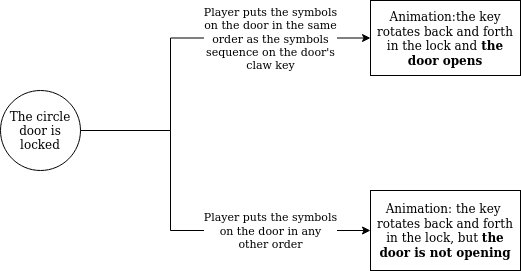

The diagram above was exported from draw.io. Its source (the exported page's mxGraphModel, read from the mxfile embedded in the PNG):
<mxGraphModel dx="711" dy="397" grid="1" gridSize="10" guides="1" tooltips="1" connect="1" arrows="1" fold="1" page="1" pageScale="1" pageWidth="850" pageHeight="1100" math="0" shadow="0">
  <root>
    <mxCell id="0" />
    <mxCell id="1" parent="0" />
    <mxCell id="1ln2SwtSbyhq-EspW7xU-11" style="edgeStyle=orthogonalEdgeStyle;rounded=0;orthogonalLoop=1;jettySize=auto;html=1;entryX=0;entryY=0.5;entryDx=0;entryDy=0;" edge="1" parent="1" source="1ln2SwtSbyhq-EspW7xU-1" target="1ln2SwtSbyhq-EspW7xU-4">
      <mxGeometry relative="1" as="geometry">
        <Array as="points">
          <mxPoint x="210" y="320" />
          <mxPoint x="210" y="228" />
        </Array>
      </mxGeometry>
    </mxCell>
    <mxCell id="1ln2SwtSbyhq-EspW7xU-13" value="Player puts the symbols &lt;br&gt;on the door in the same&lt;br&gt;order as the symbols &lt;br&gt;sequence on the door's &lt;br&gt;claw key" style="edgeLabel;html=1;align=center;verticalAlign=middle;resizable=0;points=[];" vertex="1" connectable="0" parent="1ln2SwtSbyhq-EspW7xU-11">
      <mxGeometry x="0.5559" y="1" relative="1" as="geometry">
        <mxPoint x="-15" y="1" as="offset" />
      </mxGeometry>
    </mxCell>
    <mxCell id="1ln2SwtSbyhq-EspW7xU-12" style="edgeStyle=orthogonalEdgeStyle;rounded=0;orthogonalLoop=1;jettySize=auto;html=1;entryX=0;entryY=0.5;entryDx=0;entryDy=0;" edge="1" parent="1" source="1ln2SwtSbyhq-EspW7xU-1" target="1ln2SwtSbyhq-EspW7xU-2">
      <mxGeometry relative="1" as="geometry">
        <Array as="points">
          <mxPoint x="210" y="320" />
          <mxPoint x="210" y="420" />
          <mxPoint x="410" y="420" />
        </Array>
      </mxGeometry>
    </mxCell>
    <mxCell id="1ln2SwtSbyhq-EspW7xU-14" value="Player puts the symbols &lt;br&gt;on the door in any &lt;br&gt;other order" style="edgeLabel;html=1;align=center;verticalAlign=middle;resizable=0;points=[];" vertex="1" connectable="0" parent="1ln2SwtSbyhq-EspW7xU-12">
      <mxGeometry x="0.2923" y="1" relative="1" as="geometry">
        <mxPoint x="38" y="1" as="offset" />
      </mxGeometry>
    </mxCell>
    <mxCell id="1ln2SwtSbyhq-EspW7xU-1" value="The circle door is locked" style="ellipse;whiteSpace=wrap;html=1;aspect=fixed;" vertex="1" parent="1">
      <mxGeometry x="40" y="280" width="80" height="80" as="geometry" />
    </mxCell>
    <mxCell id="1ln2SwtSbyhq-EspW7xU-2" value="Animation: the key&amp;nbsp; rotates back and forth in the lock, but &lt;b&gt;the door is not opening&lt;/b&gt;" style="whiteSpace=wrap;html=1;" vertex="1" parent="1">
      <mxGeometry x="410" y="380" width="150" height="80" as="geometry" />
    </mxCell>
    <mxCell id="1ln2SwtSbyhq-EspW7xU-4" value="Animation:the key rotates back and forth in the lock and&lt;b&gt; the door opens&lt;/b&gt;" style="whiteSpace=wrap;html=1;" vertex="1" parent="1">
      <mxGeometry x="410" y="190" width="150" height="75" as="geometry" />
    </mxCell>
  </root>
</mxGraphModel>